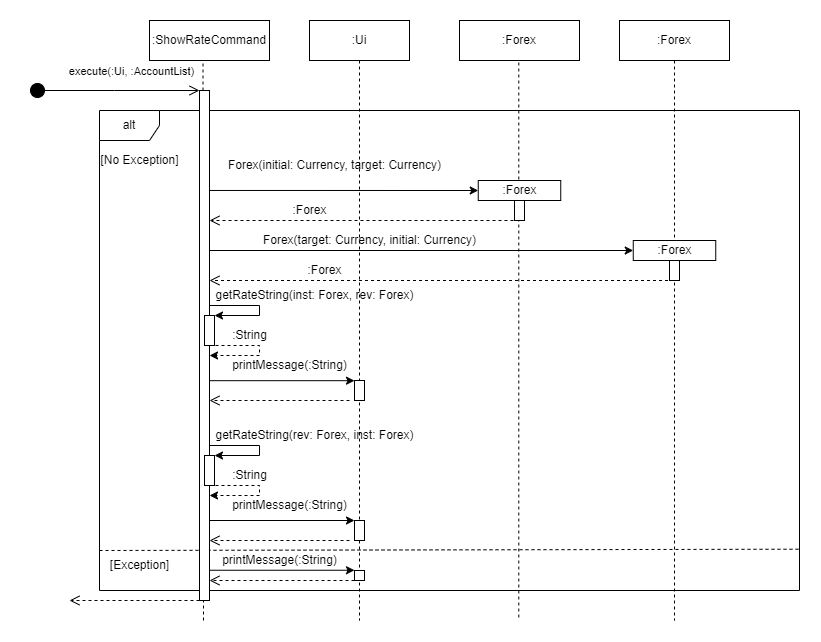

The diagram above was exported from draw.io. Its source (the exported page's mxGraphModel, read from the mxfile embedded in the PNG):
<mxGraphModel dx="1050" dy="483" grid="1" gridSize="10" guides="1" tooltips="1" connect="1" arrows="1" fold="1" page="1" pageScale="1" pageWidth="850" pageHeight="1100" math="0" shadow="0">
  <root>
    <mxCell id="0" />
    <mxCell id="1" parent="0" />
    <mxCell id="Q231q0BsN7_2RtZYIXI0-16" value="" style="endArrow=none;dashed=1;html=1;rounded=0;entryX=0.999;entryY=0.914;entryDx=0;entryDy=0;entryPerimeter=0;" parent="1" target="Q231q0BsN7_2RtZYIXI0-12" edge="1">
      <mxGeometry width="50" height="50" relative="1" as="geometry">
        <mxPoint x="80" y="600" as="sourcePoint" />
        <mxPoint x="360" y="510" as="targetPoint" />
      </mxGeometry>
    </mxCell>
    <mxCell id="Q231q0BsN7_2RtZYIXI0-2" value=":ShowRateCommand" style="rounded=0;whiteSpace=wrap;html=1;" parent="1" vertex="1">
      <mxGeometry x="130" y="70" width="120" height="40" as="geometry" />
    </mxCell>
    <mxCell id="Q231q0BsN7_2RtZYIXI0-6" value=":Forex" style="rounded=0;whiteSpace=wrap;html=1;" parent="1" vertex="1">
      <mxGeometry x="440" y="70" width="120" height="40" as="geometry" />
    </mxCell>
    <mxCell id="Q231q0BsN7_2RtZYIXI0-8" value="" style="endArrow=none;dashed=1;html=1;rounded=0;entryX=0.446;entryY=1.045;entryDx=0;entryDy=0;entryPerimeter=0;" parent="1" source="Q231q0BsN7_2RtZYIXI0-13" target="Q231q0BsN7_2RtZYIXI0-2" edge="1">
      <mxGeometry width="50" height="50" relative="1" as="geometry">
        <mxPoint x="184" y="670" as="sourcePoint" />
        <mxPoint x="460" y="300" as="targetPoint" />
      </mxGeometry>
    </mxCell>
    <mxCell id="Q231q0BsN7_2RtZYIXI0-10" value="" style="endArrow=none;dashed=1;html=1;rounded=0;entryX=0.446;entryY=1.045;entryDx=0;entryDy=0;entryPerimeter=0;" parent="1" edge="1">
      <mxGeometry width="50" height="50" relative="1" as="geometry">
        <mxPoint x="499.29" y="667" as="sourcePoint" />
        <mxPoint x="499.29" y="110" as="targetPoint" />
      </mxGeometry>
    </mxCell>
    <mxCell id="Q231q0BsN7_2RtZYIXI0-12" value="alt" style="shape=umlFrame;whiteSpace=wrap;html=1;pointerEvents=0;" parent="1" vertex="1">
      <mxGeometry x="80" y="160" width="700" height="480" as="geometry" />
    </mxCell>
    <mxCell id="Q231q0BsN7_2RtZYIXI0-15" value="" style="endArrow=none;dashed=1;html=1;rounded=0;" parent="1" edge="1">
      <mxGeometry width="50" height="50" relative="1" as="geometry">
        <mxPoint x="184" y="670" as="sourcePoint" />
        <mxPoint x="184" y="600" as="targetPoint" />
      </mxGeometry>
    </mxCell>
    <mxCell id="Q231q0BsN7_2RtZYIXI0-13" value="" style="html=1;points=[];perimeter=orthogonalPerimeter;outlineConnect=0;targetShapes=umlLifeline;portConstraint=eastwest;newEdgeStyle={&quot;edgeStyle&quot;:&quot;elbowEdgeStyle&quot;,&quot;elbow&quot;:&quot;vertical&quot;,&quot;curved&quot;:0,&quot;rounded&quot;:0};" parent="1" vertex="1">
      <mxGeometry x="180" y="140" width="10" height="510" as="geometry" />
    </mxCell>
    <mxCell id="Q231q0BsN7_2RtZYIXI0-18" value="execute(:Ui, :AccountList)" style="html=1;verticalAlign=bottom;startArrow=circle;startFill=1;endArrow=open;startSize=6;endSize=8;edgeStyle=elbowEdgeStyle;elbow=vertical;curved=0;rounded=0;" parent="1" edge="1">
      <mxGeometry x="0.1991" y="10" width="80" relative="1" as="geometry">
        <mxPoint x="10" y="140" as="sourcePoint" />
        <mxPoint x="180" y="140" as="targetPoint" />
        <mxPoint as="offset" />
      </mxGeometry>
    </mxCell>
    <mxCell id="Q231q0BsN7_2RtZYIXI0-19" value="" style="html=1;verticalAlign=bottom;endArrow=open;dashed=1;endSize=8;edgeStyle=elbowEdgeStyle;elbow=vertical;curved=0;rounded=0;" parent="1" edge="1">
      <mxGeometry x="-0.004" relative="1" as="geometry">
        <mxPoint x="50" y="650" as="targetPoint" />
        <mxPoint x="180" y="650" as="sourcePoint" />
        <Array as="points">
          <mxPoint x="135" y="650" />
          <mxPoint x="95" y="660" />
        </Array>
        <mxPoint as="offset" />
      </mxGeometry>
    </mxCell>
    <mxCell id="Q231q0BsN7_2RtZYIXI0-30" value=":Forex" style="html=1;whiteSpace=wrap;" parent="1" vertex="1">
      <mxGeometry x="458.75" y="230" width="82.5" height="20" as="geometry" />
    </mxCell>
    <mxCell id="Q231q0BsN7_2RtZYIXI0-31" value="" style="html=1;points=[];perimeter=orthogonalPerimeter;outlineConnect=0;targetShapes=umlLifeline;portConstraint=eastwest;newEdgeStyle={&quot;edgeStyle&quot;:&quot;elbowEdgeStyle&quot;,&quot;elbow&quot;:&quot;vertical&quot;,&quot;curved&quot;:0,&quot;rounded&quot;:0};" parent="1" vertex="1">
      <mxGeometry x="495" y="250" width="10" height="20" as="geometry" />
    </mxCell>
    <mxCell id="Q231q0BsN7_2RtZYIXI0-32" value="" style="endArrow=classic;html=1;rounded=0;exitX=1;exitY=0.196;exitDx=0;exitDy=0;exitPerimeter=0;entryX=0;entryY=0.5;entryDx=0;entryDy=0;" parent="1" source="Q231q0BsN7_2RtZYIXI0-13" target="Q231q0BsN7_2RtZYIXI0-30" edge="1">
      <mxGeometry width="50" height="50" relative="1" as="geometry">
        <mxPoint x="-12.5" y="304.5" as="sourcePoint" />
        <mxPoint x="457.5" y="304.5" as="targetPoint" />
      </mxGeometry>
    </mxCell>
    <mxCell id="Q231q0BsN7_2RtZYIXI0-35" value="Forex(initial: Currency, target: Currency)" style="text;html=1;align=center;verticalAlign=middle;resizable=0;points=[];autosize=1;strokeColor=none;fillColor=none;" parent="1" vertex="1">
      <mxGeometry x="195" y="200" width="240" height="30" as="geometry" />
    </mxCell>
    <mxCell id="Q231q0BsN7_2RtZYIXI0-40" value="" style="html=1;verticalAlign=bottom;endArrow=open;dashed=1;endSize=8;edgeStyle=elbowEdgeStyle;elbow=vertical;curved=0;rounded=0;" parent="1" source="Q4Q764TqeqpRmu9BLDf8-3" target="Q231q0BsN7_2RtZYIXI0-13" edge="1">
      <mxGeometry x="-0.004" relative="1" as="geometry">
        <mxPoint x="195" y="390" as="targetPoint" />
        <mxPoint x="505" y="390" as="sourcePoint" />
        <Array as="points">
          <mxPoint x="580" y="330" />
          <mxPoint x="460" y="390" />
          <mxPoint x="420" y="400" />
        </Array>
        <mxPoint as="offset" />
      </mxGeometry>
    </mxCell>
    <mxCell id="Q231q0BsN7_2RtZYIXI0-43" value="" style="endArrow=classic;html=1;rounded=0;entryX=0;entryY=0.5;entryDx=0;entryDy=0;" parent="1" source="Q231q0BsN7_2RtZYIXI0-13" target="Q231q0BsN7_2RtZYIXI0-36" edge="1">
      <mxGeometry width="50" height="50" relative="1" as="geometry">
        <mxPoint x="190" y="360.5" as="sourcePoint" />
        <mxPoint x="457.5" y="360" as="targetPoint" />
      </mxGeometry>
    </mxCell>
    <mxCell id="Q231q0BsN7_2RtZYIXI0-44" value=":Forex" style="text;html=1;align=center;verticalAlign=middle;resizable=0;points=[];autosize=1;strokeColor=none;fillColor=none;" parent="1" vertex="1">
      <mxGeometry x="260" y="245" width="60" height="30" as="geometry" />
    </mxCell>
    <mxCell id="Q231q0BsN7_2RtZYIXI0-45" value=":Forex" style="text;html=1;align=center;verticalAlign=middle;resizable=0;points=[];autosize=1;strokeColor=none;fillColor=none;" parent="1" vertex="1">
      <mxGeometry x="275" y="305" width="60" height="30" as="geometry" />
    </mxCell>
    <mxCell id="Q231q0BsN7_2RtZYIXI0-50" value="" style="html=1;points=[];perimeter=orthogonalPerimeter;outlineConnect=0;targetShapes=umlLifeline;portConstraint=eastwest;newEdgeStyle={&quot;edgeStyle&quot;:&quot;elbowEdgeStyle&quot;,&quot;elbow&quot;:&quot;vertical&quot;,&quot;curved&quot;:0,&quot;rounded&quot;:0};" parent="1" vertex="1">
      <mxGeometry x="185" y="365" width="10" height="30" as="geometry" />
    </mxCell>
    <mxCell id="Q231q0BsN7_2RtZYIXI0-59" value="printMessage(:String)" style="text;html=1;align=center;verticalAlign=middle;resizable=0;points=[];autosize=1;strokeColor=none;fillColor=none;" parent="1" vertex="1">
      <mxGeometry x="200" y="400" width="140" height="30" as="geometry" />
    </mxCell>
    <mxCell id="Q231q0BsN7_2RtZYIXI0-60" value="getRateString(inst: Forex, rev: Forex)" style="text;html=1;align=center;verticalAlign=middle;resizable=0;points=[];autosize=1;strokeColor=none;fillColor=none;" parent="1" vertex="1">
      <mxGeometry x="185" y="330" width="220" height="30" as="geometry" />
    </mxCell>
    <mxCell id="Q231q0BsN7_2RtZYIXI0-69" value="" style="endArrow=classic;html=1;rounded=0;" parent="1" edge="1">
      <mxGeometry width="50" height="50" relative="1" as="geometry">
        <mxPoint x="190" y="619.74" as="sourcePoint" />
        <mxPoint x="335" y="619.74" as="targetPoint" />
      </mxGeometry>
    </mxCell>
    <mxCell id="Q231q0BsN7_2RtZYIXI0-70" value="" style="html=1;verticalAlign=bottom;endArrow=open;dashed=1;endSize=8;edgeStyle=elbowEdgeStyle;elbow=vertical;curved=0;rounded=0;" parent="1" edge="1">
      <mxGeometry x="-0.004" relative="1" as="geometry">
        <mxPoint x="190" y="630" as="targetPoint" />
        <mxPoint x="335" y="630" as="sourcePoint" />
        <Array as="points">
          <mxPoint x="330" y="630" />
          <mxPoint x="440" y="600" />
        </Array>
        <mxPoint as="offset" />
      </mxGeometry>
    </mxCell>
    <mxCell id="Q231q0BsN7_2RtZYIXI0-72" value="printMessage(:String)" style="text;html=1;align=center;verticalAlign=middle;resizable=0;points=[];autosize=1;strokeColor=none;fillColor=none;" parent="1" vertex="1">
      <mxGeometry x="190" y="595" width="140" height="30" as="geometry" />
    </mxCell>
    <mxCell id="Q4Q764TqeqpRmu9BLDf8-3" value=":Forex" style="shape=umlLifeline;perimeter=lifelinePerimeter;whiteSpace=wrap;html=1;container=1;dropTarget=0;collapsible=0;recursiveResize=0;outlineConnect=0;portConstraint=eastwest;newEdgeStyle={&quot;edgeStyle&quot;:&quot;elbowEdgeStyle&quot;,&quot;elbow&quot;:&quot;vertical&quot;,&quot;curved&quot;:0,&quot;rounded&quot;:0};" parent="1" vertex="1">
      <mxGeometry x="600" y="70" width="110" height="600" as="geometry" />
    </mxCell>
    <mxCell id="Q231q0BsN7_2RtZYIXI0-38" value="" style="html=1;points=[];perimeter=orthogonalPerimeter;outlineConnect=0;targetShapes=umlLifeline;portConstraint=eastwest;newEdgeStyle={&quot;edgeStyle&quot;:&quot;elbowEdgeStyle&quot;,&quot;elbow&quot;:&quot;vertical&quot;,&quot;curved&quot;:0,&quot;rounded&quot;:0};" parent="Q4Q764TqeqpRmu9BLDf8-3" vertex="1">
      <mxGeometry x="50" y="240" width="10" height="20" as="geometry" />
    </mxCell>
    <mxCell id="Q231q0BsN7_2RtZYIXI0-36" value=":Forex" style="html=1;whiteSpace=wrap;verticalAlign=middle;" parent="1" vertex="1">
      <mxGeometry x="613.75" y="290" width="82.5" height="20" as="geometry" />
    </mxCell>
    <mxCell id="Q4Q764TqeqpRmu9BLDf8-4" value="" style="html=1;verticalAlign=bottom;endArrow=open;dashed=1;endSize=8;edgeStyle=elbowEdgeStyle;elbow=vertical;curved=0;rounded=0;" parent="1" target="Q231q0BsN7_2RtZYIXI0-13" edge="1">
      <mxGeometry x="-0.004" relative="1" as="geometry">
        <mxPoint x="190" y="330" as="targetPoint" />
        <mxPoint x="500" y="270" as="sourcePoint" />
        <Array as="points">
          <mxPoint x="410" y="270" />
          <mxPoint x="455" y="330" />
        </Array>
        <mxPoint as="offset" />
      </mxGeometry>
    </mxCell>
    <mxCell id="Q231q0BsN7_2RtZYIXI0-41" value="Forex(target: Currency, initial: Currency)" style="text;html=1;align=center;verticalAlign=middle;resizable=0;points=[];autosize=1;strokeColor=none;fillColor=none;" parent="1" vertex="1">
      <mxGeometry x="230" y="275" width="240" height="30" as="geometry" />
    </mxCell>
    <mxCell id="Q4Q764TqeqpRmu9BLDf8-5" value=":Ui" style="shape=umlLifeline;perimeter=lifelinePerimeter;whiteSpace=wrap;html=1;container=1;dropTarget=0;collapsible=0;recursiveResize=0;outlineConnect=0;portConstraint=eastwest;newEdgeStyle={&quot;edgeStyle&quot;:&quot;elbowEdgeStyle&quot;,&quot;elbow&quot;:&quot;vertical&quot;,&quot;curved&quot;:0,&quot;rounded&quot;:0};" parent="1" vertex="1">
      <mxGeometry x="290" y="70" width="100" height="600" as="geometry" />
    </mxCell>
    <mxCell id="Q231q0BsN7_2RtZYIXI0-47" value="" style="html=1;points=[];perimeter=orthogonalPerimeter;outlineConnect=0;targetShapes=umlLifeline;portConstraint=eastwest;newEdgeStyle={&quot;edgeStyle&quot;:&quot;elbowEdgeStyle&quot;,&quot;elbow&quot;:&quot;vertical&quot;,&quot;curved&quot;:0,&quot;rounded&quot;:0};" parent="Q4Q764TqeqpRmu9BLDf8-5" vertex="1">
      <mxGeometry x="45" y="360" width="10" height="20" as="geometry" />
    </mxCell>
    <mxCell id="Q4Q764TqeqpRmu9BLDf8-19" value="" style="html=1;points=[];perimeter=orthogonalPerimeter;outlineConnect=0;targetShapes=umlLifeline;portConstraint=eastwest;newEdgeStyle={&quot;edgeStyle&quot;:&quot;elbowEdgeStyle&quot;,&quot;elbow&quot;:&quot;vertical&quot;,&quot;curved&quot;:0,&quot;rounded&quot;:0};" parent="Q4Q764TqeqpRmu9BLDf8-5" vertex="1">
      <mxGeometry x="45" y="500" width="10" height="20" as="geometry" />
    </mxCell>
    <mxCell id="Q4Q764TqeqpRmu9BLDf8-6" value="" style="endArrow=classic;html=1;rounded=0;" parent="1" target="Q231q0BsN7_2RtZYIXI0-50" edge="1">
      <mxGeometry width="50" height="50" relative="1" as="geometry">
        <mxPoint x="190" y="355" as="sourcePoint" />
        <mxPoint x="280" y="345" as="targetPoint" />
        <Array as="points">
          <mxPoint x="240" y="355" />
          <mxPoint x="240" y="365" />
        </Array>
      </mxGeometry>
    </mxCell>
    <mxCell id="Q4Q764TqeqpRmu9BLDf8-7" value="" style="endArrow=classic;html=1;rounded=0;dashed=1;" parent="1" edge="1">
      <mxGeometry width="50" height="50" relative="1" as="geometry">
        <mxPoint x="190" y="395" as="sourcePoint" />
        <mxPoint x="190" y="405" as="targetPoint" />
        <Array as="points">
          <mxPoint x="240" y="395" />
          <mxPoint x="240" y="405" />
        </Array>
      </mxGeometry>
    </mxCell>
    <mxCell id="Q4Q764TqeqpRmu9BLDf8-8" value=":String" style="text;html=1;align=center;verticalAlign=middle;resizable=0;points=[];autosize=1;strokeColor=none;fillColor=none;" parent="1" vertex="1">
      <mxGeometry x="200" y="370" width="60" height="30" as="geometry" />
    </mxCell>
    <mxCell id="Q4Q764TqeqpRmu9BLDf8-9" value="" style="endArrow=classic;html=1;rounded=0;exitX=1;exitY=0.569;exitDx=0;exitDy=0;exitPerimeter=0;" parent="1" source="Q231q0BsN7_2RtZYIXI0-13" target="Q231q0BsN7_2RtZYIXI0-47" edge="1">
      <mxGeometry width="50" height="50" relative="1" as="geometry">
        <mxPoint x="400" y="400" as="sourcePoint" />
        <mxPoint x="450" y="350" as="targetPoint" />
      </mxGeometry>
    </mxCell>
    <mxCell id="Q4Q764TqeqpRmu9BLDf8-10" value="" style="html=1;verticalAlign=bottom;endArrow=open;dashed=1;endSize=8;edgeStyle=elbowEdgeStyle;elbow=vertical;curved=0;rounded=0;" parent="1" target="Q231q0BsN7_2RtZYIXI0-13" edge="1">
      <mxGeometry y="50" relative="1" as="geometry">
        <mxPoint x="330" y="450" as="sourcePoint" />
        <mxPoint x="380" y="380" as="targetPoint" />
        <mxPoint as="offset" />
      </mxGeometry>
    </mxCell>
    <mxCell id="Q4Q764TqeqpRmu9BLDf8-11" value=":String" style="text;html=1;align=center;verticalAlign=middle;resizable=0;points=[];autosize=1;strokeColor=none;fillColor=none;" parent="1" vertex="1">
      <mxGeometry x="200" y="510" width="60" height="30" as="geometry" />
    </mxCell>
    <mxCell id="Q4Q764TqeqpRmu9BLDf8-12" value="" style="endArrow=classic;html=1;rounded=0;dashed=1;" parent="1" edge="1">
      <mxGeometry width="50" height="50" relative="1" as="geometry">
        <mxPoint x="190" y="535" as="sourcePoint" />
        <mxPoint x="190" y="545" as="targetPoint" />
        <Array as="points">
          <mxPoint x="240" y="535" />
          <mxPoint x="240" y="545" />
        </Array>
      </mxGeometry>
    </mxCell>
    <mxCell id="Q4Q764TqeqpRmu9BLDf8-13" value="" style="html=1;points=[];perimeter=orthogonalPerimeter;outlineConnect=0;targetShapes=umlLifeline;portConstraint=eastwest;newEdgeStyle={&quot;edgeStyle&quot;:&quot;elbowEdgeStyle&quot;,&quot;elbow&quot;:&quot;vertical&quot;,&quot;curved&quot;:0,&quot;rounded&quot;:0};" parent="1" vertex="1">
      <mxGeometry x="185" y="505" width="10" height="30" as="geometry" />
    </mxCell>
    <mxCell id="Q4Q764TqeqpRmu9BLDf8-14" value="" style="endArrow=classic;html=1;rounded=0;" parent="1" target="Q4Q764TqeqpRmu9BLDf8-13" edge="1">
      <mxGeometry width="50" height="50" relative="1" as="geometry">
        <mxPoint x="190" y="495" as="sourcePoint" />
        <mxPoint x="280" y="485" as="targetPoint" />
        <Array as="points">
          <mxPoint x="240" y="495" />
          <mxPoint x="240" y="505" />
        </Array>
      </mxGeometry>
    </mxCell>
    <mxCell id="Q4Q764TqeqpRmu9BLDf8-15" value="getRateString(rev: Forex, inst: Forex)" style="text;html=1;align=center;verticalAlign=middle;resizable=0;points=[];autosize=1;strokeColor=none;fillColor=none;" parent="1" vertex="1">
      <mxGeometry x="185" y="470" width="220" height="30" as="geometry" />
    </mxCell>
    <mxCell id="Q4Q764TqeqpRmu9BLDf8-16" value="printMessage(:String)" style="text;html=1;align=center;verticalAlign=middle;resizable=0;points=[];autosize=1;strokeColor=none;fillColor=none;" parent="1" vertex="1">
      <mxGeometry x="200" y="540" width="140" height="30" as="geometry" />
    </mxCell>
    <mxCell id="Q4Q764TqeqpRmu9BLDf8-17" value="" style="endArrow=classic;html=1;rounded=0;exitX=1;exitY=0.569;exitDx=0;exitDy=0;exitPerimeter=0;" parent="1" edge="1">
      <mxGeometry width="50" height="50" relative="1" as="geometry">
        <mxPoint x="190" y="570" as="sourcePoint" />
        <mxPoint x="335" y="570" as="targetPoint" />
      </mxGeometry>
    </mxCell>
    <mxCell id="Q4Q764TqeqpRmu9BLDf8-18" value="" style="html=1;verticalAlign=bottom;endArrow=open;dashed=1;endSize=8;edgeStyle=elbowEdgeStyle;elbow=vertical;curved=0;rounded=0;" parent="1" edge="1">
      <mxGeometry y="50" relative="1" as="geometry">
        <mxPoint x="330" y="590" as="sourcePoint" />
        <mxPoint x="190" y="590" as="targetPoint" />
        <mxPoint as="offset" />
      </mxGeometry>
    </mxCell>
    <mxCell id="Q231q0BsN7_2RtZYIXI0-67" value="" style="html=1;points=[];perimeter=orthogonalPerimeter;outlineConnect=0;targetShapes=umlLifeline;portConstraint=eastwest;newEdgeStyle={&quot;edgeStyle&quot;:&quot;elbowEdgeStyle&quot;,&quot;elbow&quot;:&quot;vertical&quot;,&quot;curved&quot;:0,&quot;rounded&quot;:0};" parent="1" vertex="1">
      <mxGeometry x="335" y="620" width="10" height="10" as="geometry" />
    </mxCell>
    <mxCell id="Q4Q764TqeqpRmu9BLDf8-20" value="[No Exception]" style="text;html=1;align=center;verticalAlign=middle;resizable=0;points=[];autosize=1;strokeColor=none;fillColor=none;" parent="1" vertex="1">
      <mxGeometry x="70" y="195" width="100" height="30" as="geometry" />
    </mxCell>
    <mxCell id="Q4Q764TqeqpRmu9BLDf8-21" value="[Exception]" style="text;html=1;align=center;verticalAlign=middle;resizable=0;points=[];autosize=1;strokeColor=none;fillColor=none;" parent="1" vertex="1">
      <mxGeometry x="80" y="600" width="80" height="30" as="geometry" />
    </mxCell>
  </root>
</mxGraphModel>